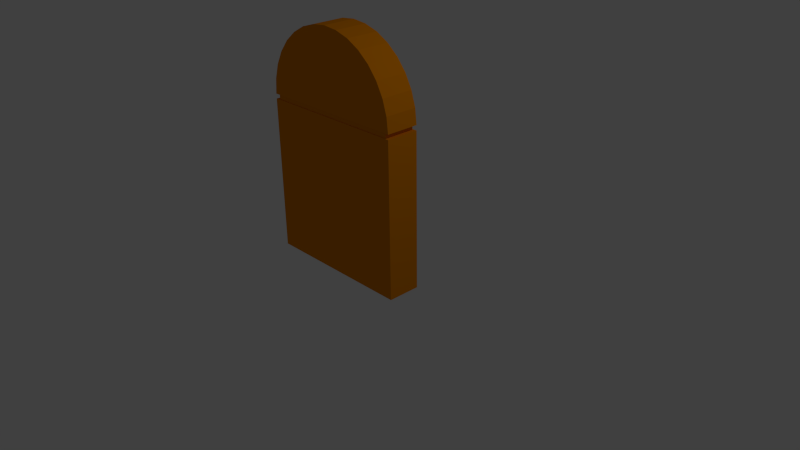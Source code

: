 # Source: mortarammo3.blend  (saved by Blender 2.75.0; exported with 4.5.12 LTS)
import bpy
from mathutils import Matrix  # noqa: F401  (used for matrix-valued properties, if any)

bpy.ops.wm.read_factory_settings(use_empty=True)
scene = bpy.context.scene
scene.name = 'Scene'

# ---- collections
col_collection_1 = bpy.data.collections.new('Collection 1'); scene.collection.children.link(col_collection_1)

# ---- materials (node trees are filled in below, after node groups)
mat_material = bpy.data.materials.new('Material')
mat_material.alpha_threshold = 0.0
mat_material.use_transparent_shadow = False
mat_material.diffuse_color = (0.8, 0.247, 0.0, 1.0)
mat_material.roughness = 0.5

# ---- material node trees

# ---- world
world_world = bpy.data.worlds.new('World'); scene.world = world_world
world_world.color = (0.05088, 0.05088, 0.05088)
world_world.use_sun_shadow = False
world_world.sun_shadow_jitter_overblur = 0.0
world_world.cycles.sampling_method = 'MANUAL'
world_world.cycles.sample_map_resolution = 256

# ---- cameras
cam_camera = bpy.data.cameras.new('Camera')
cam_camera.clip_end = 100.0
cam_camera.lens = 35.0
cam_camera.sensor_width = 32.0
cam_camera.sensor_height = 18.0
cam_camera.ortho_scale = 7.314
cam_camera.dof.focus_distance = 0.0
cam_camera.dof.aperture_fstop = 128.0

# ---- lights
light_lamp = bpy.data.lights.new('Lamp', 'POINT')
light_lamp.transmission_factor = 0.0
light_lamp.cutoff_distance = 30.0
light_lamp.energy = 100.0
light_lamp.shadow_buffer_clip_start = 1.001
light_lamp.shadow_soft_size = 0.1
light_lamp.shadow_maximum_resolution = 0.006
light_lamp.use_absolute_resolution = True
light_lamp.cycles.use_multiple_importance_sampling = False

# ---- meshes
me_circle_001 = bpy.data.meshes.new('Circle.001')
me_circle_001.from_pydata([(1.0, -0.1985, 2.06), (0.9808, -0.1985, 2.255), (0.9239, -0.1985, 2.442), (0.8315, -0.1985, 2.615), (0.7071, -0.1985, 2.767), (0.5556, -0.1985, 2.891), (0.3827, -0.1985, 2.984), (0.1951, -0.1985, 3.04), (-1.799e-07, -0.1985, 3.06), (-0.1951, -0.1985, 3.04), (-0.3827, -0.1985, 2.984), (-0.5556, -0.1985, 2.891), (-0.7071, -0.1985, 2.767), (-0.8315, -0.1985, 2.615), (-0.9239, -0.1985, 2.442), (-0.9808, -0.1985, 2.255), (-1.0, -0.1985, 2.06), (1.0, -0.1985, 2.06), (0.9808, -0.1985, 2.255), (0.9239, -0.1985, 2.442), (0.8315, -0.1985, 2.615), (0.7071, -0.1985, 2.767), (0.5556, -0.1985, 2.891), (0.3827, -0.1985, 2.984), (0.1951, -0.1985, 3.04), (-1.799e-07, -0.1985, 3.06), (-0.1951, -0.1985, 3.04), (-0.3827, -0.1985, 2.984), (-0.5556, -0.1985, 2.891), (-0.7071, -0.1985, 2.767), (-0.8315, -0.1985, 2.615), (-0.9239, -0.1985, 2.442), (-0.9808, -0.1985, 2.255), (-1.0, -0.1985, 2.06), (1.0, -0.6225, 2.06), (0.9808, -0.6225, 2.255), (0.9239, -0.6225, 2.442), (0.8315, -0.6225, 2.615), (0.7071, -0.6225, 2.767), (0.5556, -0.6225, 2.891), (0.3827, -0.6225, 2.984), (0.1951, -0.6225, 3.04), (-1.799e-07, -0.6225, 3.06), (-0.1951, -0.6225, 3.04), (-0.3827, -0.6225, 2.984), (-0.5556, -0.6225, 2.891), (-0.7071, -0.6225, 2.767), (-0.8315, -0.6225, 2.615), (-0.9239, -0.6225, 2.442), (-0.9808, -0.6225, 2.255), (-1.0, -0.6225, 2.06), (1.0, -0.1985, 2.06), (-1.0, -0.1985, 2.06), (1.0, -0.6225, 2.06), (-1.0, -0.6225, 2.06), (1.0, -0.1985, 2.06), (-1.0, -0.1985, 2.06), (1.0, -0.6225, 2.06), (-1.0, -0.6225, 2.06), (1.0, -0.1985, 0.009055), (-1.0, -0.1985, 0.009054), (1.0, -0.6225, 0.009055), (-1.0, -0.6225, 0.009054), (-1.0, -0.6225, 1.998), (-1.0, -0.1985, 1.998), (1.0, -0.6225, 1.998), (1.0, -0.1985, 1.998), (0.9469, -0.2098, 2.058), (-0.9469, -0.2098, 2.058), (0.9469, -0.6112, 2.058), (-0.9469, -0.6112, 2.058), (-0.9469, -0.2098, 1.999), (-0.9469, -0.6112, 1.999), (0.9469, -0.6112, 1.999), (0.9469, -0.2098, 1.999)], [], [(6, 5, 22, 23), (14, 13, 30, 31), (7, 6, 23, 24), (15, 14, 31, 32), (8, 7, 24, 25), (1, 0, 17, 18), (16, 15, 32, 33), (9, 8, 25, 26), (2, 1, 18, 19), (0, 16, 33, 17), (10, 9, 26, 27), (3, 2, 19, 20), (11, 10, 27, 28), (4, 3, 20, 21), (12, 11, 28, 29), (5, 4, 21, 22), (13, 12, 29, 30), (28, 27, 44, 45), (21, 20, 37, 38), (29, 28, 45, 46), (22, 21, 38, 39), (30, 29, 46, 47), (23, 22, 39, 40), (31, 30, 47, 48), (24, 23, 40, 41), (32, 31, 48, 49), (25, 24, 41, 42), (18, 17, 34, 35), (33, 32, 49, 50), (26, 25, 42, 43), (19, 18, 35, 36), (17, 33, 52, 51), (27, 26, 43, 44), (20, 19, 36, 37), (35, 34, 50, 49, 48, 47, 46, 45, 44, 43, 42, 41, 40, 39, 38, 37, 36), (53, 51, 55, 57), (33, 50, 54, 52), (34, 17, 51, 53), (50, 34, 53, 54), (64, 63, 62, 60), (51, 52, 56, 55), (52, 54, 58, 56), (54, 53, 57, 58), (59, 60, 62, 61), (63, 65, 61, 62), (65, 66, 59, 61), (66, 64, 60, 59), (18, 19, 20, 21, 22, 23, 24, 25, 26, 27, 28, 29, 30, 31, 32, 33, 17), (66, 65, 73, 74), (58, 57, 69, 70), (63, 64, 71, 72), (56, 58, 70, 68), (67, 68, 71, 74), (69, 67, 74, 73), (70, 69, 73, 72), (68, 70, 72, 71), (57, 55, 67, 69), (65, 63, 72, 73), (55, 56, 68, 67), (64, 66, 74, 71)])
me_circle_001.materials.append(mat_material)
me_circle_001.use_remesh_preserve_volume = False
me_circle_001.use_remesh_preserve_attributes = False
me_circle_001.use_mirror_vertex_groups = False
me_circle_001.update()

# ---- objects
ob_circle = bpy.data.objects.new('Circle', me_circle_001)
ob_lamp = bpy.data.objects.new('Lamp', light_lamp)
ob_camera = bpy.data.objects.new('Camera', cam_camera)

# ---- transforms, parenting, visibility, modifiers, constraints
ob_circle.location = (0.0, 0.0, 0.0)
ob_circle.lineart.crease_threshold = 0.0
ob_lamp.location = (4.076, 1.005, 5.904)
ob_lamp.rotation_euler = (0.6503, 0.05522, 1.866)
ob_lamp.lock_rotations_4d = False
ob_lamp.empty_display_type = 'ARROWS'
ob_lamp.color = (0.0, 0.0, 0.0, 0.0)
ob_lamp.lineart.crease_threshold = 0.0
ob_camera.location = (7.481, -6.508, 5.344)
ob_camera.rotation_euler = (1.109, 0.01082, 0.8149)
ob_camera.lock_rotations_4d = False
ob_camera.empty_display_type = 'ARROWS'
ob_camera.color = (0.0, 0.0, 0.0, 0.0)
ob_camera.display_type = 'WIRE'
ob_camera.lineart.crease_threshold = 0.0

# ---- collection membership
col_collection_1.objects.link(ob_circle)
col_collection_1.objects.link(ob_lamp)
col_collection_1.objects.link(ob_camera)

# ---- scene / render settings (as saved in the file)
scene.camera = ob_camera
scene.frame_start = 1; scene.frame_end = 250; scene.frame_set(1)
scene.render.engine = 'BLENDER_EEVEE_NEXT'
scene.render.resolution_percentage = 50
scene.render.dither_intensity = 0.0
scene.cycles.use_denoising = False
scene.cycles.samples = 10
scene.cycles.sampling_pattern = 'TABULATED_SOBOL'
scene.cycles.light_sampling_threshold = 0.0
scene.cycles.use_adaptive_sampling = False
scene.cycles.use_light_tree = False
scene.cycles.blur_glossy = 0.0
scene.cycles.pixel_filter_type = 'GAUSSIAN'
scene.cycles.sample_clamp_indirect = 0.0
scene.view_settings.view_transform = 'Standard'
bpy.context.view_layer.update()
